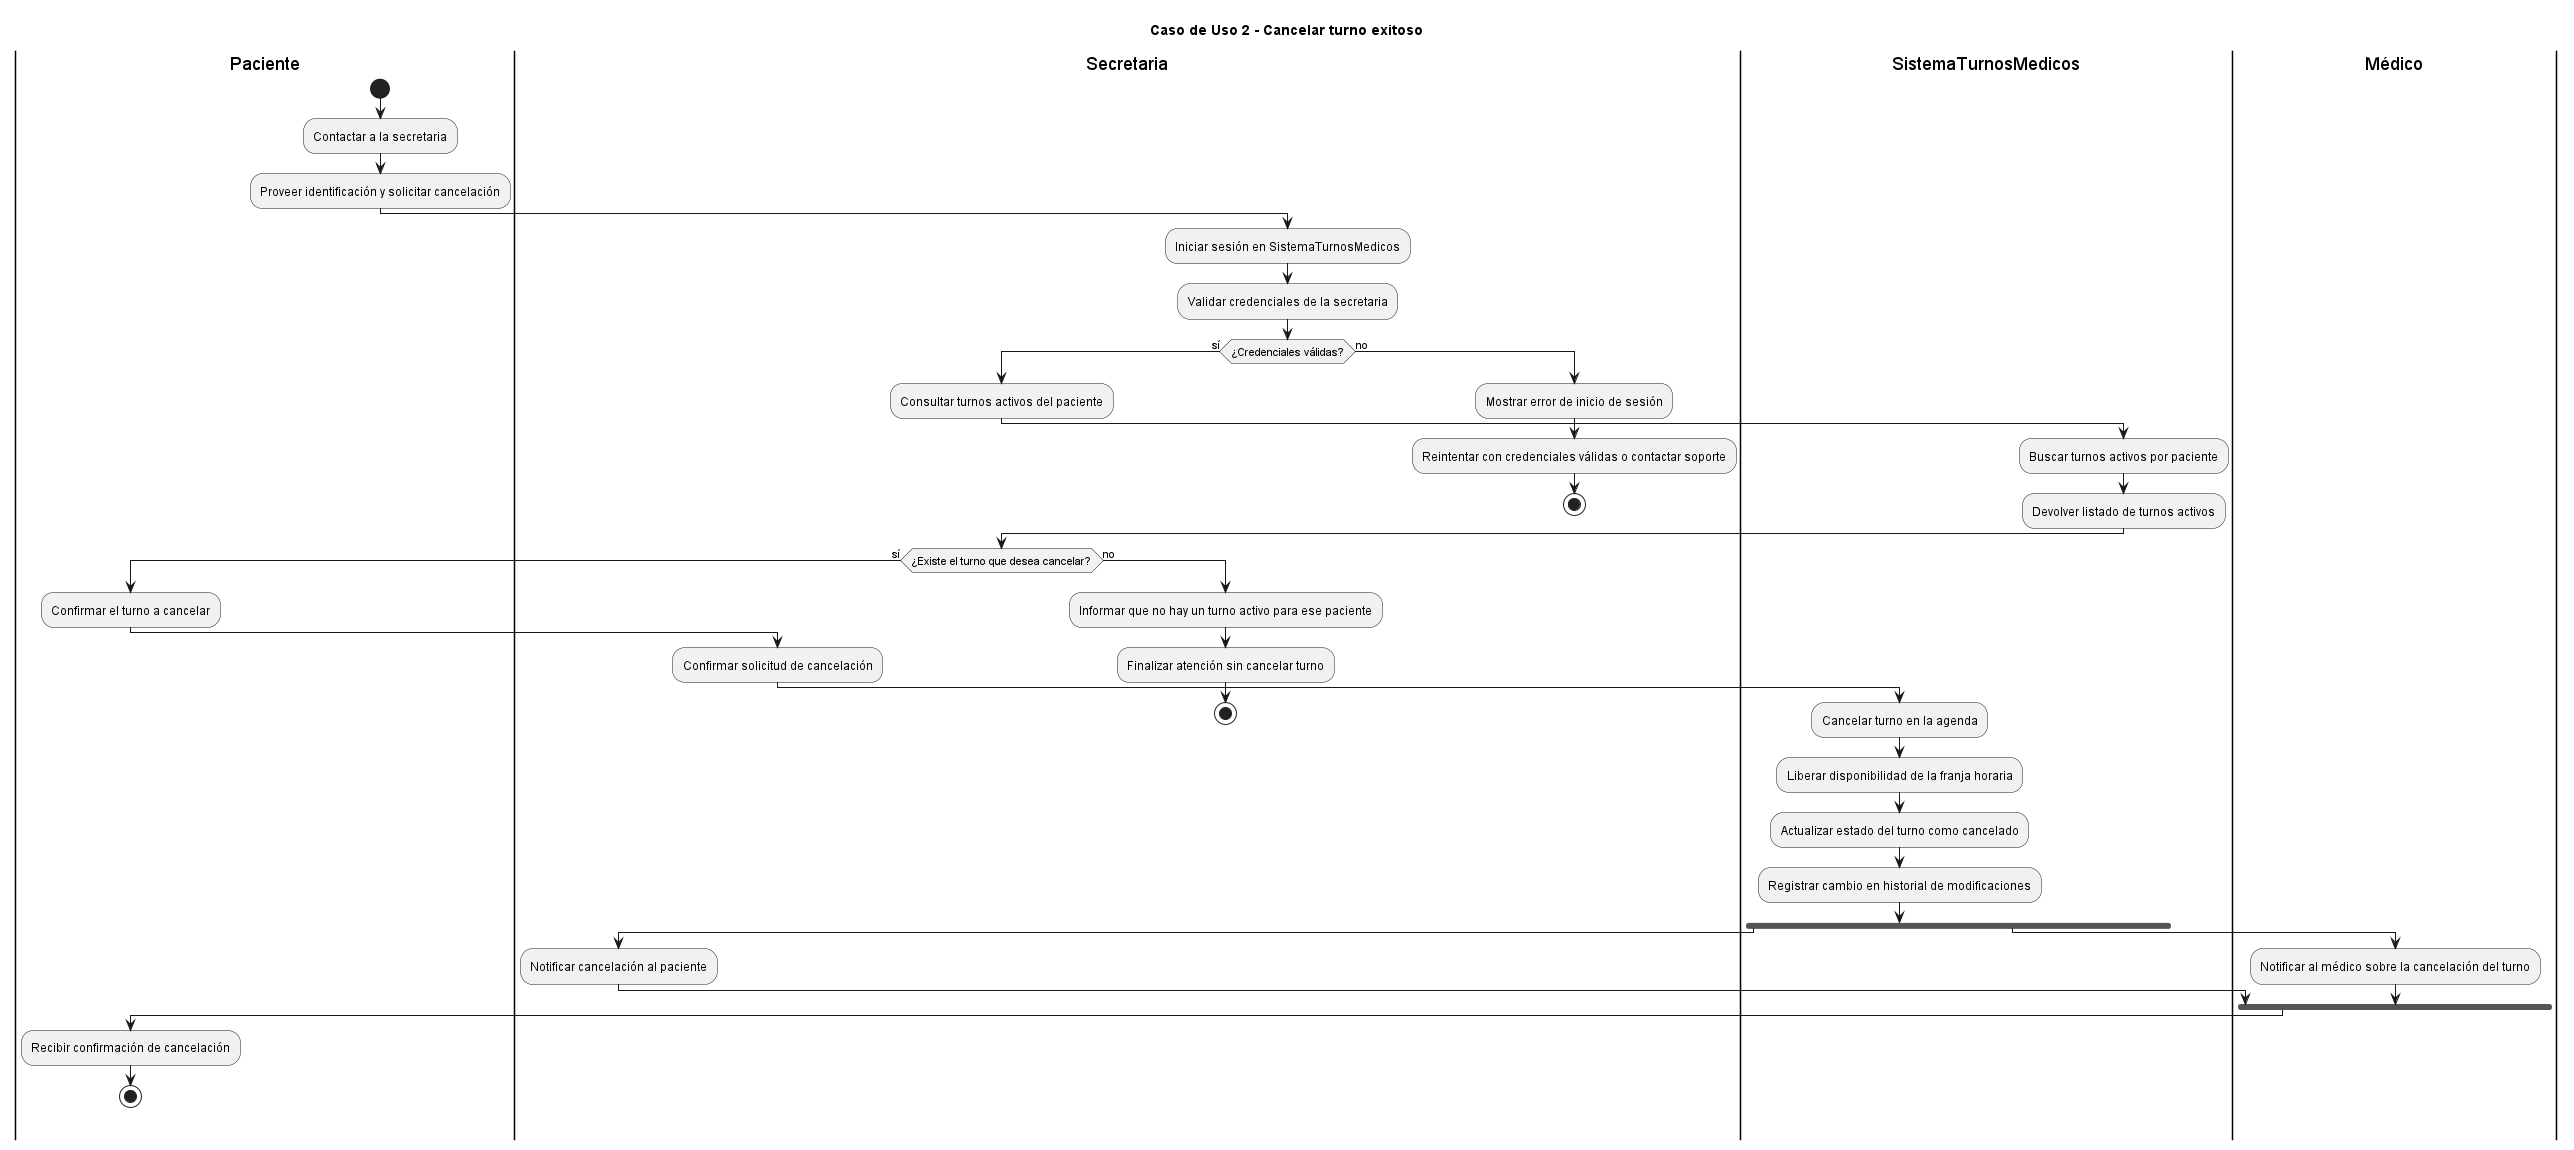

The diagram above was rendered by PlantUML. Its source (embedded in the PNG):
@startuml
title Caso de Uso 2 - Cancelar turno exitoso

|Paciente|
start
:Contactar a la secretaria;
:Proveer identificación y solicitar cancelación;

|Secretaria|
:Iniciar sesión en SistemaTurnosMedicos;
:Validar credenciales de la secretaria;

if (¿Credenciales válidas?) then (sí)

  :Consultar turnos activos del paciente;

  |SistemaTurnosMedicos|
  :Buscar turnos activos por paciente;
  :Devolver listado de turnos activos;

  |Secretaria|
  if (¿Existe el turno que desea cancelar?) then (sí)

    |Paciente|
    :Confirmar el turno a cancelar;

    |Secretaria|
    :Confirmar solicitud de cancelación;

    |SistemaTurnosMedicos|
    :Cancelar turno en la agenda;
    :Liberar disponibilidad de la franja horaria;
    :Actualizar estado del turno como cancelado;
    :Registrar cambio en historial de modificaciones;

    fork
      |Secretaria|
      :Notificar cancelación al paciente;
    fork again
      |Médico|
      :Notificar al médico sobre la cancelación del turno;
    end fork

    |Paciente|
    :Recibir confirmación de cancelación;
    stop

  else (no)

    |Secretaria|
    :Informar que no hay un turno activo para ese paciente;
    :Finalizar atención sin cancelar turno;
    stop

  endif

else (no)

  |Secretaria|
  :Mostrar error de inicio de sesión;
  :Reintentar con credenciales válidas o contactar soporte;
  stop

endif

@enduml